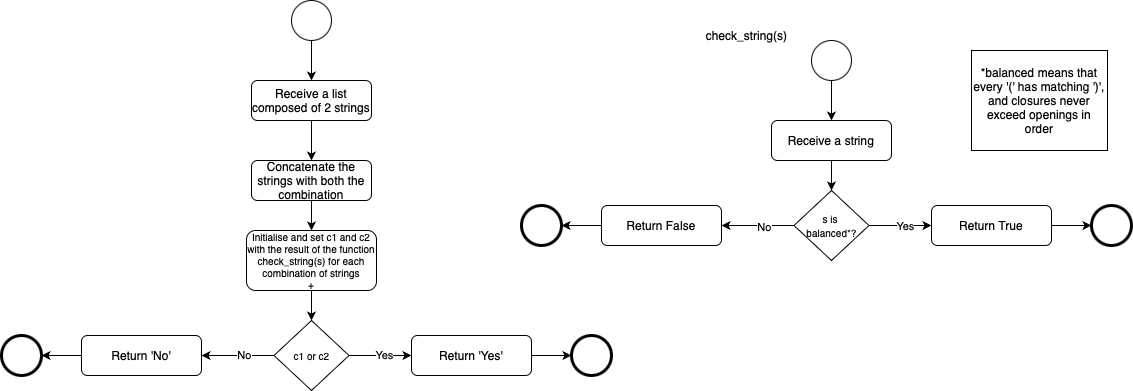

The diagram above was exported from draw.io. Its source (the exported page's mxGraphModel, read from the mxfile embedded in the PNG):
<mxGraphModel dx="2010" dy="696" grid="1" gridSize="10" guides="1" tooltips="1" connect="1" arrows="1" fold="1" page="1" pageScale="1" pageWidth="827" pageHeight="1169" background="#ffffff" math="0" shadow="0">
  <root>
    <mxCell id="0" />
    <mxCell id="1" parent="0" />
    <mxCell id="uvgIFms-rv46Gu-G6dfy-30" style="edgeStyle=orthogonalEdgeStyle;rounded=0;orthogonalLoop=1;jettySize=auto;html=1;exitX=0.5;exitY=1;exitDx=0;exitDy=0;entryX=0.5;entryY=0;entryDx=0;entryDy=0;" edge="1" parent="1" source="VRNMHvbQ2h5_KSJw3uvR-1" target="uvgIFms-rv46Gu-G6dfy-111">
      <mxGeometry relative="1" as="geometry">
        <mxPoint x="380" y="150" as="targetPoint" />
      </mxGeometry>
    </mxCell>
    <mxCell id="VRNMHvbQ2h5_KSJw3uvR-1" value="" style="ellipse;whiteSpace=wrap;html=1;aspect=fixed;" parent="1" vertex="1">
      <mxGeometry x="280" y="120" width="40" height="40" as="geometry" />
    </mxCell>
    <mxCell id="uvgIFms-rv46Gu-G6dfy-117" style="edgeStyle=orthogonalEdgeStyle;rounded=0;orthogonalLoop=1;jettySize=auto;html=1;exitX=0.5;exitY=1;exitDx=0;exitDy=0;entryX=0.5;entryY=0;entryDx=0;entryDy=0;" edge="1" parent="1" source="uvgIFms-rv46Gu-G6dfy-111" target="uvgIFms-rv46Gu-G6dfy-116">
      <mxGeometry relative="1" as="geometry" />
    </mxCell>
    <mxCell id="uvgIFms-rv46Gu-G6dfy-111" value="Receive a list composed of 2 strings" style="rounded=1;whiteSpace=wrap;html=1;" vertex="1" parent="1">
      <mxGeometry x="240" y="200" width="120" height="40" as="geometry" />
    </mxCell>
    <mxCell id="uvgIFms-rv46Gu-G6dfy-122" style="edgeStyle=orthogonalEdgeStyle;rounded=0;orthogonalLoop=1;jettySize=auto;html=1;exitX=1;exitY=0.5;exitDx=0;exitDy=0;entryX=0;entryY=0.5;entryDx=0;entryDy=0;" edge="1" parent="1" source="uvgIFms-rv46Gu-G6dfy-112" target="uvgIFms-rv46Gu-G6dfy-113">
      <mxGeometry relative="1" as="geometry" />
    </mxCell>
    <mxCell id="uvgIFms-rv46Gu-G6dfy-112" value="Return 'Yes'" style="rounded=1;whiteSpace=wrap;html=1;" vertex="1" parent="1">
      <mxGeometry x="400" y="455" width="120" height="40" as="geometry" />
    </mxCell>
    <mxCell id="uvgIFms-rv46Gu-G6dfy-113" value="" style="ellipse;whiteSpace=wrap;html=1;aspect=fixed;strokeWidth=3;" vertex="1" parent="1">
      <mxGeometry x="560" y="455" width="40" height="40" as="geometry" />
    </mxCell>
    <mxCell id="uvgIFms-rv46Gu-G6dfy-126" style="edgeStyle=orthogonalEdgeStyle;rounded=0;orthogonalLoop=1;jettySize=auto;html=1;exitX=0.5;exitY=1;exitDx=0;exitDy=0;" edge="1" parent="1" source="uvgIFms-rv46Gu-G6dfy-116">
      <mxGeometry relative="1" as="geometry">
        <mxPoint x="300" y="350" as="targetPoint" />
      </mxGeometry>
    </mxCell>
    <mxCell id="uvgIFms-rv46Gu-G6dfy-116" value="Concatenate the strings with both the combination" style="rounded=1;whiteSpace=wrap;html=1;" vertex="1" parent="1">
      <mxGeometry x="240" y="280" width="120" height="40" as="geometry" />
    </mxCell>
    <mxCell id="uvgIFms-rv46Gu-G6dfy-121" style="edgeStyle=orthogonalEdgeStyle;rounded=0;orthogonalLoop=1;jettySize=auto;html=1;exitX=1;exitY=0.5;exitDx=0;exitDy=0;entryX=0;entryY=0.5;entryDx=0;entryDy=0;" edge="1" parent="1" source="uvgIFms-rv46Gu-G6dfy-119" target="uvgIFms-rv46Gu-G6dfy-112">
      <mxGeometry relative="1" as="geometry" />
    </mxCell>
    <mxCell id="uvgIFms-rv46Gu-G6dfy-130" value="Yes" style="edgeLabel;html=1;align=center;verticalAlign=middle;resizable=0;points=[];" vertex="1" connectable="0" parent="uvgIFms-rv46Gu-G6dfy-121">
      <mxGeometry x="0.1574" relative="1" as="geometry">
        <mxPoint x="-1" y="-1" as="offset" />
      </mxGeometry>
    </mxCell>
    <mxCell id="uvgIFms-rv46Gu-G6dfy-123" style="edgeStyle=orthogonalEdgeStyle;rounded=0;orthogonalLoop=1;jettySize=auto;html=1;exitX=0;exitY=0.5;exitDx=0;exitDy=0;entryX=1;entryY=0.5;entryDx=0;entryDy=0;" edge="1" parent="1" source="uvgIFms-rv46Gu-G6dfy-119" target="uvgIFms-rv46Gu-G6dfy-120">
      <mxGeometry relative="1" as="geometry" />
    </mxCell>
    <mxCell id="uvgIFms-rv46Gu-G6dfy-131" value="No" style="edgeLabel;html=1;align=center;verticalAlign=middle;resizable=0;points=[];" vertex="1" connectable="0" parent="uvgIFms-rv46Gu-G6dfy-123">
      <mxGeometry x="-0.1587" y="1" relative="1" as="geometry">
        <mxPoint y="-2" as="offset" />
      </mxGeometry>
    </mxCell>
    <mxCell id="uvgIFms-rv46Gu-G6dfy-119" value="&lt;font size=&quot;1&quot;&gt;c1 or c2&lt;/font&gt;" style="rhombus;whiteSpace=wrap;html=1;" vertex="1" parent="1">
      <mxGeometry x="262.5" y="440" width="75" height="70" as="geometry" />
    </mxCell>
    <mxCell id="uvgIFms-rv46Gu-G6dfy-125" style="edgeStyle=orthogonalEdgeStyle;rounded=0;orthogonalLoop=1;jettySize=auto;html=1;exitX=0;exitY=0.5;exitDx=0;exitDy=0;entryX=1;entryY=0.5;entryDx=0;entryDy=0;" edge="1" parent="1" source="uvgIFms-rv46Gu-G6dfy-120" target="uvgIFms-rv46Gu-G6dfy-124">
      <mxGeometry relative="1" as="geometry" />
    </mxCell>
    <mxCell id="uvgIFms-rv46Gu-G6dfy-120" value="Return 'No'" style="rounded=1;whiteSpace=wrap;html=1;" vertex="1" parent="1">
      <mxGeometry x="70" y="455" width="120" height="40" as="geometry" />
    </mxCell>
    <mxCell id="uvgIFms-rv46Gu-G6dfy-124" value="" style="ellipse;whiteSpace=wrap;html=1;aspect=fixed;strokeWidth=3;" vertex="1" parent="1">
      <mxGeometry x="-10" y="455" width="40" height="40" as="geometry" />
    </mxCell>
    <mxCell id="uvgIFms-rv46Gu-G6dfy-129" style="edgeStyle=orthogonalEdgeStyle;rounded=0;orthogonalLoop=1;jettySize=auto;html=1;exitX=0.5;exitY=1;exitDx=0;exitDy=0;entryX=0.5;entryY=0;entryDx=0;entryDy=0;" edge="1" parent="1" source="uvgIFms-rv46Gu-G6dfy-128" target="uvgIFms-rv46Gu-G6dfy-119">
      <mxGeometry relative="1" as="geometry">
        <mxPoint x="340" y="440" as="targetPoint" />
      </mxGeometry>
    </mxCell>
    <mxCell id="uvgIFms-rv46Gu-G6dfy-128" value="Initialise and set c1 and c2 with the result of the function check_string(s) for each combination of strings&lt;div&gt;+&lt;/div&gt;" style="rounded=1;whiteSpace=wrap;html=1;fontSize=10;" vertex="1" parent="1">
      <mxGeometry x="235" y="350" width="130" height="60" as="geometry" />
    </mxCell>
    <mxCell id="uvgIFms-rv46Gu-G6dfy-132" style="edgeStyle=orthogonalEdgeStyle;rounded=0;orthogonalLoop=1;jettySize=auto;html=1;exitX=0.5;exitY=1;exitDx=0;exitDy=0;entryX=0.5;entryY=0;entryDx=0;entryDy=0;" edge="1" parent="1" source="uvgIFms-rv46Gu-G6dfy-133" target="uvgIFms-rv46Gu-G6dfy-135">
      <mxGeometry relative="1" as="geometry">
        <mxPoint x="900" y="190" as="targetPoint" />
      </mxGeometry>
    </mxCell>
    <mxCell id="uvgIFms-rv46Gu-G6dfy-133" value="" style="ellipse;whiteSpace=wrap;html=1;aspect=fixed;" vertex="1" parent="1">
      <mxGeometry x="800" y="160" width="40" height="40" as="geometry" />
    </mxCell>
    <mxCell id="uvgIFms-rv46Gu-G6dfy-154" style="edgeStyle=orthogonalEdgeStyle;rounded=0;orthogonalLoop=1;jettySize=auto;html=1;exitX=0.5;exitY=1;exitDx=0;exitDy=0;entryX=0.5;entryY=0;entryDx=0;entryDy=0;" edge="1" parent="1" source="uvgIFms-rv46Gu-G6dfy-135" target="uvgIFms-rv46Gu-G6dfy-145">
      <mxGeometry relative="1" as="geometry" />
    </mxCell>
    <mxCell id="uvgIFms-rv46Gu-G6dfy-135" value="Receive a string" style="rounded=1;whiteSpace=wrap;html=1;" vertex="1" parent="1">
      <mxGeometry x="760" y="240" width="120" height="40" as="geometry" />
    </mxCell>
    <mxCell id="uvgIFms-rv46Gu-G6dfy-136" style="edgeStyle=orthogonalEdgeStyle;rounded=0;orthogonalLoop=1;jettySize=auto;html=1;exitX=1;exitY=0.5;exitDx=0;exitDy=0;entryX=0;entryY=0.5;entryDx=0;entryDy=0;" edge="1" parent="1" source="uvgIFms-rv46Gu-G6dfy-137" target="uvgIFms-rv46Gu-G6dfy-138">
      <mxGeometry relative="1" as="geometry" />
    </mxCell>
    <mxCell id="uvgIFms-rv46Gu-G6dfy-137" value="Return True" style="rounded=1;whiteSpace=wrap;html=1;" vertex="1" parent="1">
      <mxGeometry x="920" y="325" width="120" height="40" as="geometry" />
    </mxCell>
    <mxCell id="uvgIFms-rv46Gu-G6dfy-138" value="" style="ellipse;whiteSpace=wrap;html=1;aspect=fixed;strokeWidth=3;" vertex="1" parent="1">
      <mxGeometry x="1080" y="325" width="40" height="40" as="geometry" />
    </mxCell>
    <mxCell id="uvgIFms-rv46Gu-G6dfy-141" style="edgeStyle=orthogonalEdgeStyle;rounded=0;orthogonalLoop=1;jettySize=auto;html=1;exitX=1;exitY=0.5;exitDx=0;exitDy=0;entryX=0;entryY=0.5;entryDx=0;entryDy=0;" edge="1" parent="1" source="uvgIFms-rv46Gu-G6dfy-145" target="uvgIFms-rv46Gu-G6dfy-137">
      <mxGeometry relative="1" as="geometry" />
    </mxCell>
    <mxCell id="uvgIFms-rv46Gu-G6dfy-142" value="Yes" style="edgeLabel;html=1;align=center;verticalAlign=middle;resizable=0;points=[];" vertex="1" connectable="0" parent="uvgIFms-rv46Gu-G6dfy-141">
      <mxGeometry x="0.1574" relative="1" as="geometry">
        <mxPoint as="offset" />
      </mxGeometry>
    </mxCell>
    <mxCell id="uvgIFms-rv46Gu-G6dfy-143" style="edgeStyle=orthogonalEdgeStyle;rounded=0;orthogonalLoop=1;jettySize=auto;html=1;exitX=0;exitY=0.5;exitDx=0;exitDy=0;entryX=1;entryY=0.5;entryDx=0;entryDy=0;" edge="1" parent="1" source="uvgIFms-rv46Gu-G6dfy-145" target="uvgIFms-rv46Gu-G6dfy-147">
      <mxGeometry relative="1" as="geometry" />
    </mxCell>
    <mxCell id="uvgIFms-rv46Gu-G6dfy-144" value="No" style="edgeLabel;html=1;align=center;verticalAlign=middle;resizable=0;points=[];" vertex="1" connectable="0" parent="uvgIFms-rv46Gu-G6dfy-143">
      <mxGeometry x="-0.1587" y="1" relative="1" as="geometry">
        <mxPoint as="offset" />
      </mxGeometry>
    </mxCell>
    <mxCell id="uvgIFms-rv46Gu-G6dfy-145" value="&lt;font size=&quot;1&quot;&gt;s &lt;/font&gt;&lt;font size=&quot;1&quot;&gt;is&amp;nbsp;&lt;/font&gt;&lt;div&gt;&lt;span style=&quot;font-size: x-small;&quot;&gt;balanced*?&lt;/span&gt;&lt;/div&gt;" style="rhombus;whiteSpace=wrap;html=1;" vertex="1" parent="1">
      <mxGeometry x="782.5" y="310" width="75" height="70" as="geometry" />
    </mxCell>
    <mxCell id="uvgIFms-rv46Gu-G6dfy-146" style="edgeStyle=orthogonalEdgeStyle;rounded=0;orthogonalLoop=1;jettySize=auto;html=1;exitX=0;exitY=0.5;exitDx=0;exitDy=0;entryX=1;entryY=0.5;entryDx=0;entryDy=0;" edge="1" parent="1" source="uvgIFms-rv46Gu-G6dfy-147" target="uvgIFms-rv46Gu-G6dfy-148">
      <mxGeometry relative="1" as="geometry" />
    </mxCell>
    <mxCell id="uvgIFms-rv46Gu-G6dfy-147" value="Return False" style="rounded=1;whiteSpace=wrap;html=1;" vertex="1" parent="1">
      <mxGeometry x="590" y="325" width="120" height="40" as="geometry" />
    </mxCell>
    <mxCell id="uvgIFms-rv46Gu-G6dfy-148" value="" style="ellipse;whiteSpace=wrap;html=1;aspect=fixed;strokeWidth=3;" vertex="1" parent="1">
      <mxGeometry x="510" y="325" width="40" height="40" as="geometry" />
    </mxCell>
    <mxCell id="uvgIFms-rv46Gu-G6dfy-149" value="*balanced means that every '(' has matching ')', and closures never exceed openings in order" style="rounded=0;whiteSpace=wrap;html=1;" vertex="1" parent="1">
      <mxGeometry x="960" y="170" width="136" height="100" as="geometry" />
    </mxCell>
    <mxCell id="uvgIFms-rv46Gu-G6dfy-152" value="check_string(s)" style="text;html=1;align=center;verticalAlign=middle;resizable=0;points=[];autosize=1;strokeColor=none;fillColor=none;" vertex="1" parent="1">
      <mxGeometry x="680" y="140" width="110" height="30" as="geometry" />
    </mxCell>
  </root>
</mxGraphModel>